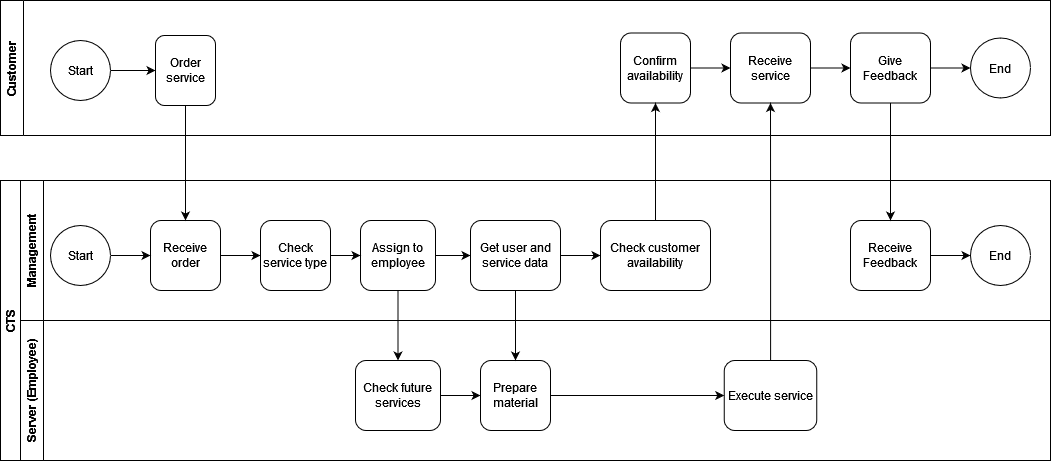

The diagram above was exported from draw.io. Its source (the exported page's mxGraphModel, read from the mxfile embedded in the PNG):
<mxGraphModel dx="1434" dy="774" grid="1" gridSize="10" guides="1" tooltips="1" connect="1" arrows="1" fold="1" page="1" pageScale="1" pageWidth="850" pageHeight="1100" math="0" shadow="0">
  <root>
    <mxCell id="0" />
    <mxCell id="1" parent="0" />
    <mxCell id="SdQNqddWvItie9GcpCU8-2" value="&lt;div&gt;Customer&lt;/div&gt;" style="swimlane;horizontal=0;whiteSpace=wrap;html=1;" parent="1" vertex="1">
      <mxGeometry x="310" y="190" width="1050" height="135" as="geometry" />
    </mxCell>
    <mxCell id="SdQNqddWvItie9GcpCU8-7" value="Start" style="ellipse;whiteSpace=wrap;html=1;aspect=fixed;" parent="SdQNqddWvItie9GcpCU8-2" vertex="1">
      <mxGeometry x="50" y="40" width="60" height="60" as="geometry" />
    </mxCell>
    <mxCell id="SdQNqddWvItie9GcpCU8-38" value="" style="edgeStyle=orthogonalEdgeStyle;rounded=0;orthogonalLoop=1;jettySize=auto;html=1;" parent="SdQNqddWvItie9GcpCU8-2" source="SdQNqddWvItie9GcpCU8-33" target="SdQNqddWvItie9GcpCU8-37" edge="1">
      <mxGeometry relative="1" as="geometry" />
    </mxCell>
    <mxCell id="SdQNqddWvItie9GcpCU8-33" value="Confirm availability" style="whiteSpace=wrap;html=1;rounded=1;" parent="SdQNqddWvItie9GcpCU8-2" vertex="1">
      <mxGeometry x="620" y="32.5" width="70" height="70" as="geometry" />
    </mxCell>
    <mxCell id="9Hv8hVeZl6TZAGIdS-Sh-14" value="" style="edgeStyle=orthogonalEdgeStyle;rounded=0;orthogonalLoop=1;jettySize=auto;html=1;" edge="1" parent="SdQNqddWvItie9GcpCU8-2" source="SdQNqddWvItie9GcpCU8-37" target="9Hv8hVeZl6TZAGIdS-Sh-10">
      <mxGeometry relative="1" as="geometry" />
    </mxCell>
    <mxCell id="SdQNqddWvItie9GcpCU8-37" value="Receive service" style="whiteSpace=wrap;html=1;rounded=1;" parent="SdQNqddWvItie9GcpCU8-2" vertex="1">
      <mxGeometry x="730" y="32.5" width="80" height="70" as="geometry" />
    </mxCell>
    <mxCell id="cAwKn6To6EhfXgqqOtdB-1" value="" style="edgeStyle=orthogonalEdgeStyle;rounded=0;orthogonalLoop=1;jettySize=auto;html=1;" parent="SdQNqddWvItie9GcpCU8-2" source="SdQNqddWvItie9GcpCU8-7" target="SdQNqddWvItie9GcpCU8-9" edge="1">
      <mxGeometry relative="1" as="geometry">
        <mxPoint x="180" y="185" as="targetPoint" />
        <mxPoint x="130" y="185" as="sourcePoint" />
        <Array as="points">
          <mxPoint x="90" y="80" />
          <mxPoint x="90" y="80" />
        </Array>
      </mxGeometry>
    </mxCell>
    <mxCell id="SdQNqddWvItie9GcpCU8-9" value="Order service" style="rounded=1;whiteSpace=wrap;html=1;" parent="SdQNqddWvItie9GcpCU8-2" vertex="1">
      <mxGeometry x="155" y="35" width="60" height="70" as="geometry" />
    </mxCell>
    <mxCell id="9Hv8hVeZl6TZAGIdS-Sh-5" value="&lt;div&gt;End&lt;/div&gt;" style="ellipse;whiteSpace=wrap;html=1;aspect=fixed;" vertex="1" parent="SdQNqddWvItie9GcpCU8-2">
      <mxGeometry x="970" y="37.5" width="60" height="60" as="geometry" />
    </mxCell>
    <mxCell id="9Hv8hVeZl6TZAGIdS-Sh-13" value="" style="edgeStyle=orthogonalEdgeStyle;rounded=0;orthogonalLoop=1;jettySize=auto;html=1;" edge="1" parent="SdQNqddWvItie9GcpCU8-2" source="9Hv8hVeZl6TZAGIdS-Sh-10" target="9Hv8hVeZl6TZAGIdS-Sh-5">
      <mxGeometry relative="1" as="geometry" />
    </mxCell>
    <mxCell id="9Hv8hVeZl6TZAGIdS-Sh-10" value="Give Feedback" style="whiteSpace=wrap;html=1;rounded=1;" vertex="1" parent="SdQNqddWvItie9GcpCU8-2">
      <mxGeometry x="850" y="32.5" width="80" height="70" as="geometry" />
    </mxCell>
    <mxCell id="SdQNqddWvItie9GcpCU8-4" value="CTS" style="swimlane;horizontal=0;whiteSpace=wrap;html=1;startSize=20;" parent="1" vertex="1">
      <mxGeometry x="310" y="370" width="1050" height="280" as="geometry">
        <mxRectangle x="30" y="300" width="40" height="130" as="alternateBounds" />
      </mxGeometry>
    </mxCell>
    <mxCell id="SdQNqddWvItie9GcpCU8-5" value="Management" style="swimlane;horizontal=0;whiteSpace=wrap;html=1;" parent="SdQNqddWvItie9GcpCU8-4" vertex="1">
      <mxGeometry x="20" width="1030" height="140" as="geometry" />
    </mxCell>
    <mxCell id="SdQNqddWvItie9GcpCU8-24" value="" style="edgeStyle=orthogonalEdgeStyle;rounded=0;orthogonalLoop=1;jettySize=auto;html=1;" parent="SdQNqddWvItie9GcpCU8-5" source="SdQNqddWvItie9GcpCU8-11" target="SdQNqddWvItie9GcpCU8-23" edge="1">
      <mxGeometry relative="1" as="geometry" />
    </mxCell>
    <mxCell id="SdQNqddWvItie9GcpCU8-11" value="Receive order" style="rounded=1;whiteSpace=wrap;html=1;" parent="SdQNqddWvItie9GcpCU8-5" vertex="1">
      <mxGeometry x="130" y="40" width="70" height="70" as="geometry" />
    </mxCell>
    <mxCell id="SdQNqddWvItie9GcpCU8-29" value="" style="edgeStyle=orthogonalEdgeStyle;rounded=0;orthogonalLoop=1;jettySize=auto;html=1;" parent="SdQNqddWvItie9GcpCU8-5" source="SdQNqddWvItie9GcpCU8-14" target="SdQNqddWvItie9GcpCU8-28" edge="1">
      <mxGeometry relative="1" as="geometry" />
    </mxCell>
    <mxCell id="SdQNqddWvItie9GcpCU8-14" value="Assign to employee" style="whiteSpace=wrap;html=1;rounded=1;" parent="SdQNqddWvItie9GcpCU8-5" vertex="1">
      <mxGeometry x="340" y="40" width="75" height="70" as="geometry" />
    </mxCell>
    <mxCell id="SdQNqddWvItie9GcpCU8-25" value="" style="edgeStyle=orthogonalEdgeStyle;rounded=0;orthogonalLoop=1;jettySize=auto;html=1;" parent="SdQNqddWvItie9GcpCU8-5" source="SdQNqddWvItie9GcpCU8-23" target="SdQNqddWvItie9GcpCU8-14" edge="1">
      <mxGeometry relative="1" as="geometry" />
    </mxCell>
    <mxCell id="SdQNqddWvItie9GcpCU8-23" value="Check service type" style="rounded=1;whiteSpace=wrap;html=1;" parent="SdQNqddWvItie9GcpCU8-5" vertex="1">
      <mxGeometry x="240" y="40" width="70" height="70" as="geometry" />
    </mxCell>
    <mxCell id="SdQNqddWvItie9GcpCU8-32" value="" style="edgeStyle=orthogonalEdgeStyle;rounded=0;orthogonalLoop=1;jettySize=auto;html=1;" parent="SdQNqddWvItie9GcpCU8-5" source="SdQNqddWvItie9GcpCU8-28" target="SdQNqddWvItie9GcpCU8-31" edge="1">
      <mxGeometry relative="1" as="geometry" />
    </mxCell>
    <mxCell id="SdQNqddWvItie9GcpCU8-28" value="Get user and service data" style="whiteSpace=wrap;html=1;rounded=1;" parent="SdQNqddWvItie9GcpCU8-5" vertex="1">
      <mxGeometry x="450" y="40" width="90" height="70" as="geometry" />
    </mxCell>
    <mxCell id="SdQNqddWvItie9GcpCU8-31" value="Check customer availability" style="whiteSpace=wrap;html=1;rounded=1;" parent="SdQNqddWvItie9GcpCU8-5" vertex="1">
      <mxGeometry x="580" y="40" width="110" height="70" as="geometry" />
    </mxCell>
    <mxCell id="9Hv8hVeZl6TZAGIdS-Sh-7" value="" style="edgeStyle=orthogonalEdgeStyle;rounded=0;orthogonalLoop=1;jettySize=auto;html=1;entryX=0;entryY=0.5;entryDx=0;entryDy=0;" edge="1" parent="SdQNqddWvItie9GcpCU8-5" source="9Hv8hVeZl6TZAGIdS-Sh-3" target="SdQNqddWvItie9GcpCU8-11">
      <mxGeometry relative="1" as="geometry">
        <mxPoint x="90" y="120" as="targetPoint" />
      </mxGeometry>
    </mxCell>
    <mxCell id="9Hv8hVeZl6TZAGIdS-Sh-3" value="Start" style="ellipse;whiteSpace=wrap;html=1;aspect=fixed;" vertex="1" parent="SdQNqddWvItie9GcpCU8-5">
      <mxGeometry x="30" y="45" width="60" height="60" as="geometry" />
    </mxCell>
    <mxCell id="9Hv8hVeZl6TZAGIdS-Sh-17" value="" style="edgeStyle=orthogonalEdgeStyle;rounded=0;orthogonalLoop=1;jettySize=auto;html=1;" edge="1" parent="SdQNqddWvItie9GcpCU8-5" source="9Hv8hVeZl6TZAGIdS-Sh-11" target="9Hv8hVeZl6TZAGIdS-Sh-15">
      <mxGeometry relative="1" as="geometry" />
    </mxCell>
    <mxCell id="9Hv8hVeZl6TZAGIdS-Sh-11" value="Receive Feedback" style="whiteSpace=wrap;html=1;rounded=1;" vertex="1" parent="SdQNqddWvItie9GcpCU8-5">
      <mxGeometry x="830" y="40" width="80" height="70" as="geometry" />
    </mxCell>
    <mxCell id="9Hv8hVeZl6TZAGIdS-Sh-15" value="&lt;div&gt;End&lt;/div&gt;" style="ellipse;whiteSpace=wrap;html=1;aspect=fixed;" vertex="1" parent="SdQNqddWvItie9GcpCU8-5">
      <mxGeometry x="950" y="45" width="60" height="60" as="geometry" />
    </mxCell>
    <mxCell id="SdQNqddWvItie9GcpCU8-6" value="Server (Employee)" style="swimlane;horizontal=0;whiteSpace=wrap;html=1;" parent="1" vertex="1">
      <mxGeometry x="330" y="510" width="1030" height="140" as="geometry" />
    </mxCell>
    <mxCell id="SdQNqddWvItie9GcpCU8-19" value="" style="edgeStyle=orthogonalEdgeStyle;rounded=0;orthogonalLoop=1;jettySize=auto;html=1;" parent="SdQNqddWvItie9GcpCU8-6" source="SdQNqddWvItie9GcpCU8-17" target="SdQNqddWvItie9GcpCU8-18" edge="1">
      <mxGeometry relative="1" as="geometry" />
    </mxCell>
    <mxCell id="SdQNqddWvItie9GcpCU8-17" value="Check future services" style="whiteSpace=wrap;html=1;rounded=1;" parent="SdQNqddWvItie9GcpCU8-6" vertex="1">
      <mxGeometry x="335" y="40" width="85" height="70" as="geometry" />
    </mxCell>
    <mxCell id="SdQNqddWvItie9GcpCU8-36" value="" style="edgeStyle=orthogonalEdgeStyle;rounded=0;orthogonalLoop=1;jettySize=auto;html=1;" parent="SdQNqddWvItie9GcpCU8-6" source="SdQNqddWvItie9GcpCU8-18" target="SdQNqddWvItie9GcpCU8-35" edge="1">
      <mxGeometry relative="1" as="geometry" />
    </mxCell>
    <mxCell id="SdQNqddWvItie9GcpCU8-18" value="Prepare material" style="whiteSpace=wrap;html=1;rounded=1;" parent="SdQNqddWvItie9GcpCU8-6" vertex="1">
      <mxGeometry x="460" y="40" width="70" height="70" as="geometry" />
    </mxCell>
    <mxCell id="SdQNqddWvItie9GcpCU8-35" value="Execute service" style="whiteSpace=wrap;html=1;rounded=1;" parent="SdQNqddWvItie9GcpCU8-6" vertex="1">
      <mxGeometry x="703.75" y="40" width="92.5" height="70" as="geometry" />
    </mxCell>
    <mxCell id="SdQNqddWvItie9GcpCU8-10" style="edgeStyle=orthogonalEdgeStyle;rounded=0;orthogonalLoop=1;jettySize=auto;html=1;entryX=0.5;entryY=0;entryDx=0;entryDy=0;" parent="1" source="SdQNqddWvItie9GcpCU8-9" target="SdQNqddWvItie9GcpCU8-11" edge="1">
      <mxGeometry relative="1" as="geometry">
        <mxPoint x="560" y="410" as="targetPoint" />
      </mxGeometry>
    </mxCell>
    <mxCell id="SdQNqddWvItie9GcpCU8-16" style="edgeStyle=orthogonalEdgeStyle;rounded=0;orthogonalLoop=1;jettySize=auto;html=1;entryX=0.5;entryY=0;entryDx=0;entryDy=0;" parent="1" source="SdQNqddWvItie9GcpCU8-14" target="SdQNqddWvItie9GcpCU8-17" edge="1">
      <mxGeometry relative="1" as="geometry">
        <mxPoint x="673" y="550" as="targetPoint" />
      </mxGeometry>
    </mxCell>
    <mxCell id="SdQNqddWvItie9GcpCU8-30" value="" style="edgeStyle=orthogonalEdgeStyle;rounded=0;orthogonalLoop=1;jettySize=auto;html=1;" parent="1" source="SdQNqddWvItie9GcpCU8-28" target="SdQNqddWvItie9GcpCU8-18" edge="1">
      <mxGeometry relative="1" as="geometry" />
    </mxCell>
    <mxCell id="SdQNqddWvItie9GcpCU8-34" value="" style="edgeStyle=orthogonalEdgeStyle;rounded=0;orthogonalLoop=1;jettySize=auto;html=1;" parent="1" source="SdQNqddWvItie9GcpCU8-31" target="SdQNqddWvItie9GcpCU8-33" edge="1">
      <mxGeometry relative="1" as="geometry" />
    </mxCell>
    <mxCell id="SdQNqddWvItie9GcpCU8-41" value="" style="edgeStyle=orthogonalEdgeStyle;rounded=0;orthogonalLoop=1;jettySize=auto;html=1;entryX=0.5;entryY=1;entryDx=0;entryDy=0;" parent="1" source="SdQNqddWvItie9GcpCU8-35" target="SdQNqddWvItie9GcpCU8-37" edge="1">
      <mxGeometry relative="1" as="geometry">
        <mxPoint x="991.3000000000002" y="475" as="targetPoint" />
      </mxGeometry>
    </mxCell>
    <mxCell id="9Hv8hVeZl6TZAGIdS-Sh-12" value="" style="edgeStyle=orthogonalEdgeStyle;rounded=0;orthogonalLoop=1;jettySize=auto;html=1;" edge="1" parent="1" source="9Hv8hVeZl6TZAGIdS-Sh-10" target="9Hv8hVeZl6TZAGIdS-Sh-11">
      <mxGeometry relative="1" as="geometry" />
    </mxCell>
  </root>
</mxGraphModel>